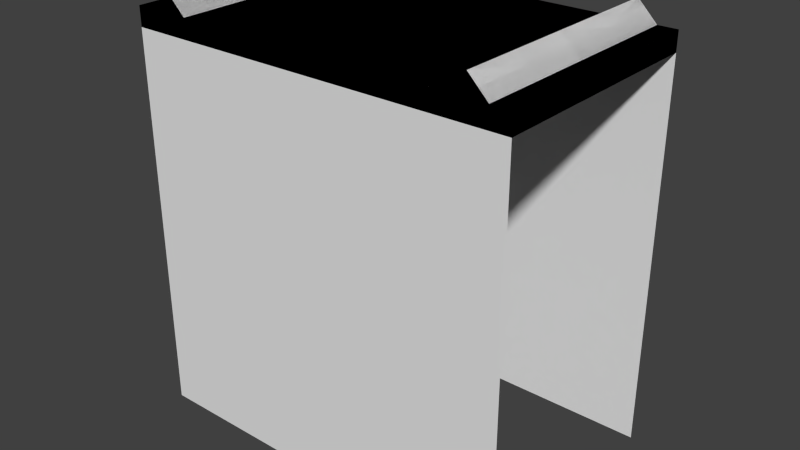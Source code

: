 # Source: terrain.blend  (saved by Blender 2.66.0; exported with 4.5.12 LTS)
import bpy
from mathutils import Matrix  # noqa: F401  (used for matrix-valued properties, if any)

bpy.ops.wm.read_factory_settings(use_empty=True)
scene = bpy.context.scene
scene.name = 'Scene'

# ---- collections
col_collection_1 = bpy.data.collections.new('Collection 1'); scene.collection.children.link(col_collection_1)

# ---- materials (node trees are filled in below, after node groups)
mat_material = bpy.data.materials.new('Material')
mat_material.alpha_threshold = 0.0
mat_material.use_transparent_shadow = False
mat_material.roughness = 0.5
mat_material.line_color = (0.0, 0.0, 0.0, 1.0)

# ---- material node trees

# ---- world
world_world = bpy.data.worlds.new('World'); scene.world = world_world
world_world.color = (0.05088, 0.05088, 0.05088)
world_world.use_sun_shadow = False
world_world.sun_shadow_jitter_overblur = 0.0
world_world.cycles.sampling_method = 'MANUAL'
world_world.cycles.sample_map_resolution = 256

# ---- meshes
me_water_block = bpy.data.meshes.new('water_block')
me_water_block.from_pydata([(0.5, -0.6, -0.5), (-0.5, -0.6, -0.5), (0.5, -0.6, 0.5), (-0.5, -0.6, 0.5)], [], [(2, 0, 1, 3)])
me_water_block.materials.append(mat_material)
me_water_block.use_remesh_preserve_volume = False
me_water_block.use_remesh_preserve_attributes = False
me_water_block.use_mirror_vertex_groups = False
me_water_block.update()
me_terrain_wall_l_inner_r_flat = bpy.data.meshes.new('terrain_wall_L-Inner_R-Flat')
me_terrain_wall_l_inner_r_flat.from_pydata([(-0.5, 0.0, 0.5), (-0.5, -0.6, 0.5), (0.5, -0.6, 0.5), (0.5, 5.96e-08, 0.5), (0.4, 0.0, 0.6), (0.4, -0.6, 0.6), (-0.5, 0.0, 0.55), (-0.5, -0.6, 0.55), (0.3, 5.96e-08, 0.5), (0.3, -0.6, 0.5), (0.35, 0.0, 0.55), (0.35, -0.6, 0.55)], [], [(8, 3, 2, 9), (9, 2, 5, 11), (10, 11, 5, 4), (10, 8, 0, 6), (0, 1, 7, 6), (0, 8, 9, 1), (1, 9, 11, 7), (6, 7, 11, 10), (4, 3, 8, 10), (4, 5, 2, 3)])
me_terrain_wall_l_inner_r_flat.materials.append(mat_material)
me_terrain_wall_l_inner_r_flat.use_remesh_preserve_volume = False
me_terrain_wall_l_inner_r_flat.use_remesh_preserve_attributes = False
me_terrain_wall_l_inner_r_flat.use_mirror_vertex_groups = False
me_terrain_wall_l_inner_r_flat.update()
me_terrain_wall_l_flat_r_inner = bpy.data.meshes.new('terrain_wall_L-Flat_R-Inner')
me_terrain_wall_l_flat_r_inner.from_pydata([(0.5, 0.0, 0.5), (0.5, -0.6, 0.5), (-0.5, -0.6, 0.5), (-0.5, 5.96e-08, 0.5), (-0.4, 0.0, 0.6), (-0.4, -0.6, 0.6), (0.5, 0.0, 0.55), (0.5, -0.6, 0.55), (-0.3, 5.96e-08, 0.5), (-0.3, -0.6, 0.5), (-0.35, 0.0, 0.55), (-0.35, -0.6, 0.55)], [], [(8, 9, 2, 3), (9, 11, 5, 2), (10, 4, 5, 11), (10, 6, 0, 8), (0, 6, 7, 1), (0, 1, 9, 8), (1, 7, 11, 9), (6, 10, 11, 7), (4, 10, 8, 3), (4, 3, 2, 5)])
me_terrain_wall_l_flat_r_inner.materials.append(mat_material)
me_terrain_wall_l_flat_r_inner.use_remesh_preserve_volume = False
me_terrain_wall_l_flat_r_inner.use_remesh_preserve_attributes = False
me_terrain_wall_l_flat_r_inner.use_mirror_vertex_groups = False
me_terrain_wall_l_flat_r_inner.update()
me_terrain_wall_l_outer_r_flat = bpy.data.meshes.new('terrain_wall_L-Outer_R-Flat')
me_terrain_wall_l_outer_r_flat.from_pydata([(0.5, 0.0, 0.5), (0.5, -0.6, 0.5), (-0.5, -0.6, 0.5), (-0.5, 5.96e-08, 0.5), (-0.5, 0.0, 0.55), (-0.5, -0.6, 0.55), (0.45, 0.0, 0.55), (0.45, -0.6, 0.55)], [], [(0, 1, 2, 3), (1, 7, 5, 2), (6, 4, 5, 7), (4, 6, 0, 3), (4, 3, 2, 5), (0, 6, 7, 1)])
me_terrain_wall_l_outer_r_flat.materials.append(mat_material)
me_terrain_wall_l_outer_r_flat.use_remesh_preserve_volume = False
me_terrain_wall_l_outer_r_flat.use_remesh_preserve_attributes = False
me_terrain_wall_l_outer_r_flat.use_mirror_vertex_groups = False
me_terrain_wall_l_outer_r_flat.update()
me_terrain_wall_l_inner_r_inner = bpy.data.meshes.new('terrain_wall_L-Inner_R-Inner')
me_terrain_wall_l_inner_r_inner.from_pydata([(-0.5, -0.6, 0.5), (-0.5, 5.96e-08, 0.5), (-0.4, 0.0, 0.6), (-0.4, -0.6, 0.6), (-0.3, 5.96e-08, 0.5), (-0.3, -0.6, 0.5), (-0.35, 0.0, 0.55), (-0.35, -0.6, 0.55), (0.3, -0.6, 0.5), (0.3, 5.96e-08, 0.5), (0.4, 0.0, 0.6), (0.4, -0.6, 0.6), (0.5, 5.96e-08, 0.5), (0.5, -0.6, 0.5), (0.35, -0.6, 0.55), (0.35, 0.0, 0.55)], [], [(4, 5, 0, 1), (5, 7, 3, 0), (6, 2, 3, 7), (2, 6, 4, 1), (2, 1, 0, 3), (12, 13, 8, 9), (8, 5, 4, 9), (12, 10, 11, 13), (10, 15, 14, 11), (15, 6, 7, 14), (14, 7, 5, 8), (6, 15, 9, 4), (13, 11, 14, 8), (10, 12, 9, 15)])
me_terrain_wall_l_inner_r_inner.materials.append(mat_material)
me_terrain_wall_l_inner_r_inner.use_remesh_preserve_volume = False
me_terrain_wall_l_inner_r_inner.use_remesh_preserve_attributes = False
me_terrain_wall_l_inner_r_inner.use_mirror_vertex_groups = False
me_terrain_wall_l_inner_r_inner.update()
me_terrain_wall_l_inner_r_outer = bpy.data.meshes.new('terrain_wall_L-Inner_R-Outer')
me_terrain_wall_l_inner_r_outer.from_pydata([(-0.5, 0.0, 0.5), (-0.5, -0.6, 0.5), (0.5, -0.6, 0.5), (0.5, 5.96e-08, 0.5), (0.4, 0.0, 0.6), (0.4, -0.6, 0.6), (-0.45, 0.0, 0.55), (-0.45, -0.6, 0.55), (0.3, 5.96e-08, 0.5), (0.3, -0.6, 0.5), (0.35, 0.0, 0.55), (0.35, -0.6, 0.55)], [], [(8, 3, 2, 9), (9, 2, 5, 11), (10, 11, 5, 4), (10, 8, 0, 6), (0, 1, 7, 6), (0, 8, 9, 1), (1, 9, 11, 7), (6, 7, 11, 10), (4, 3, 8, 10), (4, 5, 2, 3)])
me_terrain_wall_l_inner_r_outer.materials.append(mat_material)
me_terrain_wall_l_inner_r_outer.use_remesh_preserve_volume = False
me_terrain_wall_l_inner_r_outer.use_remesh_preserve_attributes = False
me_terrain_wall_l_inner_r_outer.use_mirror_vertex_groups = False
me_terrain_wall_l_inner_r_outer.update()
me_terrain_wall_l_flat_r_flat = bpy.data.meshes.new('terrain_wall_L-Flat_R-Flat')
me_terrain_wall_l_flat_r_flat.from_pydata([(0.5, 0.0, 0.5), (0.5, -0.6, 0.5), (-0.5, -0.6, 0.5), (-0.5, 5.96e-08, 0.5), (-0.5, 0.0, 0.55), (-0.5, -0.6, 0.55), (0.5, 0.0, 0.55), (0.5, -0.6, 0.55)], [], [(0, 1, 2, 3), (1, 7, 5, 2), (6, 4, 5, 7), (4, 6, 0, 3), (4, 3, 2, 5), (0, 6, 7, 1)])
me_terrain_wall_l_flat_r_flat.materials.append(mat_material)
me_terrain_wall_l_flat_r_flat.use_remesh_preserve_volume = False
me_terrain_wall_l_flat_r_flat.use_remesh_preserve_attributes = False
me_terrain_wall_l_flat_r_flat.use_mirror_vertex_groups = False
me_terrain_wall_l_flat_r_flat.update()
me_terrain_wall_l_flat_r_outer = bpy.data.meshes.new('terrain_wall_L-Flat_R-Outer')
me_terrain_wall_l_flat_r_outer.from_pydata([(0.5, 0.0, 0.5), (0.5, -0.6, 0.5), (-0.5, -0.6, 0.5), (-0.5, 5.96e-08, 0.5), (-0.45, 0.0, 0.55), (-0.45, -0.6, 0.55), (0.5, 0.0, 0.55), (0.5, -0.6, 0.55)], [], [(0, 1, 2, 3), (1, 7, 5, 2), (6, 4, 5, 7), (4, 6, 0, 3), (4, 3, 2, 5), (0, 6, 7, 1)])
me_terrain_wall_l_flat_r_outer.materials.append(mat_material)
me_terrain_wall_l_flat_r_outer.use_remesh_preserve_volume = False
me_terrain_wall_l_flat_r_outer.use_remesh_preserve_attributes = False
me_terrain_wall_l_flat_r_outer.use_mirror_vertex_groups = False
me_terrain_wall_l_flat_r_outer.update()
me_terrain_wall_l_outer_r_inner_001 = bpy.data.meshes.new('terrain_wall_L-Outer_R-Inner.001')
me_terrain_wall_l_outer_r_inner_001.from_pydata([(0.5, 0.0, 0.5), (0.5, -0.6, 0.5), (-0.5, -0.6, 0.5), (-0.5, 5.96e-08, 0.5), (-0.4, 0.0, 0.6), (-0.4, -0.6, 0.6), (0.45, 0.0, 0.55), (0.45, -0.6, 0.55), (-0.3, 5.96e-08, 0.5), (-0.3, -0.6, 0.5), (-0.35, 0.0, 0.55), (-0.35, -0.6, 0.55)], [], [(8, 9, 2, 3), (9, 11, 5, 2), (10, 4, 5, 11), (10, 6, 0, 8), (0, 6, 7, 1), (0, 1, 9, 8), (1, 7, 11, 9), (6, 10, 11, 7), (4, 10, 8, 3), (4, 3, 2, 5)])
me_terrain_wall_l_outer_r_inner_001.materials.append(mat_material)
me_terrain_wall_l_outer_r_inner_001.use_remesh_preserve_volume = False
me_terrain_wall_l_outer_r_inner_001.use_remesh_preserve_attributes = False
me_terrain_wall_l_outer_r_inner_001.use_mirror_vertex_groups = False
me_terrain_wall_l_outer_r_inner_001.update()
me_terrain_wall_l_outer_r_outer = bpy.data.meshes.new('terrain_wall_L-Outer_R-Outer')
me_terrain_wall_l_outer_r_outer.from_pydata([(0.5, 0.0, 0.5), (0.5, -0.6, 0.5), (-0.5, -0.6, 0.5), (-0.5, 5.96e-08, 0.5), (-0.45, 0.0, 0.55), (-0.45, -0.6, 0.55), (0.45, 0.0, 0.55), (0.45, -0.6, 0.55)], [], [(0, 1, 2, 3), (1, 7, 5, 2), (6, 4, 5, 7), (4, 6, 0, 3), (4, 3, 2, 5), (0, 6, 7, 1)])
me_terrain_wall_l_outer_r_outer.materials.append(mat_material)
me_terrain_wall_l_outer_r_outer.use_remesh_preserve_volume = False
me_terrain_wall_l_outer_r_outer.use_remesh_preserve_attributes = False
me_terrain_wall_l_outer_r_outer.use_mirror_vertex_groups = False
me_terrain_wall_l_outer_r_outer.update()
me_terrain_block = bpy.data.meshes.new('terrain_block')
me_terrain_block.from_pydata([(0.5, 0.0, -0.5), (-0.5, 5.96e-08, -0.5), (0.5, -1.192e-07, 0.5), (-0.5, 0.0, 0.5)], [], [(2, 0, 1, 3)])
me_terrain_block.materials.append(mat_material)
me_terrain_block.use_remesh_preserve_volume = False
me_terrain_block.use_remesh_preserve_attributes = False
me_terrain_block.use_mirror_vertex_groups = False
me_terrain_block.update()

# ---- objects
ob_water_block = bpy.data.objects.new('water_block', me_water_block)
ob_terrain_wall_l_inner_r_flat = bpy.data.objects.new('terrain_wall_L-Inner_R-Flat', me_terrain_wall_l_inner_r_flat)
ob_terrain_wall_l_flat_r_inner = bpy.data.objects.new('terrain_wall_L-Flat_R-Inner', me_terrain_wall_l_flat_r_inner)
ob_terrain_wall_l_outer_r_flat = bpy.data.objects.new('terrain_wall_L-Outer_R-Flat', me_terrain_wall_l_outer_r_flat)
ob_terrain_wall_l_inner_r_inner = bpy.data.objects.new('terrain_wall_L-Inner_R-Inner', me_terrain_wall_l_inner_r_inner)
ob_terrain_wall_l_inner_r_outer = bpy.data.objects.new('terrain_wall_L-Inner_R-Outer', me_terrain_wall_l_inner_r_outer)
ob_terrain_wall_l_flat_r_flat = bpy.data.objects.new('terrain_wall_L-Flat_R-Flat', me_terrain_wall_l_flat_r_flat)
ob_terrain_wall_l_flat_r_outer = bpy.data.objects.new('terrain_wall_L-Flat_R-Outer', me_terrain_wall_l_flat_r_outer)
ob_terrain_wall_l_outer_r_inner = bpy.data.objects.new('terrain_wall_L-Outer_R-Inner', me_terrain_wall_l_outer_r_inner_001)
ob_terrain_wall_l_outer_r_outer = bpy.data.objects.new('terrain_wall_L-Outer_R-Outer', me_terrain_wall_l_outer_r_outer)
ob_terrain_block = bpy.data.objects.new('terrain_block', me_terrain_block)

# ---- transforms, parenting, visibility, modifiers, constraints
ob_water_block.location = (0.0, 0.0, 0.0)
ob_water_block.lock_rotations_4d = False
ob_water_block.empty_display_type = 'ARROWS'
ob_water_block.lineart.crease_threshold = 0.0
ob_terrain_wall_l_inner_r_flat.location = (0.0, 0.0, 0.0)
ob_terrain_wall_l_inner_r_flat.lock_rotations_4d = False
ob_terrain_wall_l_inner_r_flat.empty_display_type = 'ARROWS'
ob_terrain_wall_l_inner_r_flat.lineart.crease_threshold = 0.0
ob_terrain_wall_l_flat_r_inner.location = (0.0, 0.0, 0.0)
ob_terrain_wall_l_flat_r_inner.lock_rotations_4d = False
ob_terrain_wall_l_flat_r_inner.empty_display_type = 'ARROWS'
ob_terrain_wall_l_flat_r_inner.lineart.crease_threshold = 0.0
ob_terrain_wall_l_outer_r_flat.location = (0.0, 0.0, 0.0)
ob_terrain_wall_l_outer_r_flat.lock_rotations_4d = False
ob_terrain_wall_l_outer_r_flat.empty_display_type = 'ARROWS'
ob_terrain_wall_l_outer_r_flat.lineart.crease_threshold = 0.0
ob_terrain_wall_l_inner_r_inner.location = (0.0, 0.0, 0.0)
ob_terrain_wall_l_inner_r_inner.lock_rotations_4d = False
ob_terrain_wall_l_inner_r_inner.empty_display_type = 'ARROWS'
ob_terrain_wall_l_inner_r_inner.lineart.crease_threshold = 0.0
ob_terrain_wall_l_inner_r_outer.location = (0.0, 0.0, 0.0)
ob_terrain_wall_l_inner_r_outer.lock_rotations_4d = False
ob_terrain_wall_l_inner_r_outer.empty_display_type = 'ARROWS'
ob_terrain_wall_l_inner_r_outer.lineart.crease_threshold = 0.0
ob_terrain_wall_l_flat_r_flat.location = (0.0, 0.0, 0.0)
ob_terrain_wall_l_flat_r_flat.lock_rotations_4d = False
ob_terrain_wall_l_flat_r_flat.empty_display_type = 'ARROWS'
ob_terrain_wall_l_flat_r_flat.lineart.crease_threshold = 0.0
ob_terrain_wall_l_flat_r_outer.location = (0.0, 0.0, 0.0)
ob_terrain_wall_l_flat_r_outer.lock_rotations_4d = False
ob_terrain_wall_l_flat_r_outer.empty_display_type = 'ARROWS'
ob_terrain_wall_l_flat_r_outer.lineart.crease_threshold = 0.0
ob_terrain_wall_l_outer_r_inner.location = (0.0, 0.0, 0.0)
ob_terrain_wall_l_outer_r_inner.lock_rotations_4d = False
ob_terrain_wall_l_outer_r_inner.empty_display_type = 'ARROWS'
ob_terrain_wall_l_outer_r_inner.lineart.crease_threshold = 0.0
ob_terrain_wall_l_outer_r_outer.location = (0.0, 0.0, 0.0)
ob_terrain_wall_l_outer_r_outer.lock_rotations_4d = False
ob_terrain_wall_l_outer_r_outer.empty_display_type = 'ARROWS'
ob_terrain_wall_l_outer_r_outer.lineart.crease_threshold = 0.0
ob_terrain_block.location = (0.0, 0.0, 0.0)
ob_terrain_block.lock_rotations_4d = False
ob_terrain_block.empty_display_type = 'ARROWS'
ob_terrain_block.lineart.crease_threshold = 0.0

# ---- collection membership
col_collection_1.objects.link(ob_water_block)
col_collection_1.objects.link(ob_terrain_wall_l_inner_r_flat)
col_collection_1.objects.link(ob_terrain_wall_l_flat_r_inner)
col_collection_1.objects.link(ob_terrain_wall_l_outer_r_flat)
col_collection_1.objects.link(ob_terrain_wall_l_inner_r_inner)
col_collection_1.objects.link(ob_terrain_wall_l_inner_r_outer)
col_collection_1.objects.link(ob_terrain_wall_l_flat_r_flat)
col_collection_1.objects.link(ob_terrain_wall_l_flat_r_outer)
col_collection_1.objects.link(ob_terrain_wall_l_outer_r_inner)
col_collection_1.objects.link(ob_terrain_wall_l_outer_r_outer)
col_collection_1.objects.link(ob_terrain_block)

# ---- scene / render settings (as saved in the file)
scene.frame_start = 1; scene.frame_end = 250; scene.frame_set(1)
scene.render.engine = 'BLENDER_EEVEE_NEXT'
scene.render.image_settings.color_mode = 'RGB'
scene.render.image_settings.compression = 90
scene.render.resolution_percentage = 50
scene.render.dither_intensity = 0.0
scene.render.bake_margin = 2
scene.render.bake_bias = 0.0
scene.cycles.use_denoising = False
scene.cycles.samples = 10
scene.cycles.sampling_pattern = 'TABULATED_SOBOL'
scene.cycles.light_sampling_threshold = 0.0
scene.cycles.use_adaptive_sampling = False
scene.cycles.use_light_tree = False
scene.cycles.blur_glossy = 0.0
scene.cycles.volume_bounces = 1
scene.cycles.pixel_filter_type = 'GAUSSIAN'
scene.cycles.sample_clamp_indirect = 0.0
scene.view_settings.view_transform = 'Standard'
bpy.context.view_layer.update()

# ---- added for rendering (the .blend has no active camera and no usable light): camera, sun
cam_auto = bpy.data.cameras.new('AutoCamera')
cam_auto.lens = 50.0
cam_auto.sensor_width = 36.0
cam_auto.clip_end = 1000.0
ob_auto_camera = bpy.data.objects.new('AutoCamera', cam_auto)
scene.collection.objects.link(ob_auto_camera)
ob_auto_camera.location = (1.48325, -2.0799, 1.2366)
ob_auto_camera.rotation_euler = (1.09748, -7.21219e-08, 0.694738)
scene.camera = ob_auto_camera
light_auto_sun = bpy.data.lights.new('AutoSun', 'SUN')
light_auto_sun.energy = 3.0
light_auto_sun.angle = 0.0523599
ob_auto_sun = bpy.data.objects.new('AutoSun', light_auto_sun)
scene.collection.objects.link(ob_auto_sun)
ob_auto_sun.rotation_euler = (0.872665, 0.174533, 0.523599)
bpy.context.view_layer.update()
